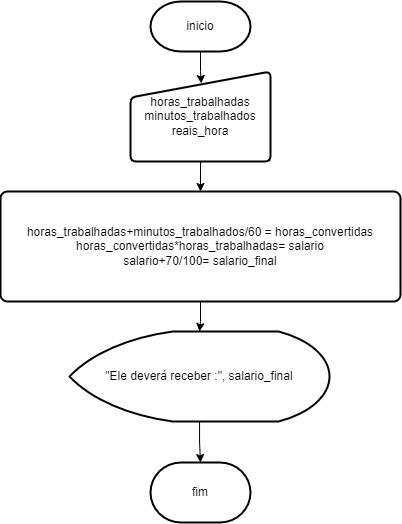

The diagram above was exported from draw.io. Its source (the exported page's mxGraphModel, read from the mxfile embedded in the PNG):
<mxGraphModel dx="756" dy="432" grid="1" gridSize="10" guides="1" tooltips="1" connect="1" arrows="1" fold="1" page="1" pageScale="1" pageWidth="827" pageHeight="1169" math="0" shadow="0">
  <root>
    <mxCell id="0" />
    <mxCell id="1" parent="0" />
    <mxCell id="OWcY1nW0e3FA58UqZPhv-7" value="" style="edgeStyle=orthogonalEdgeStyle;rounded=0;orthogonalLoop=1;jettySize=auto;html=1;entryX=0.506;entryY=0.133;entryDx=0;entryDy=0;entryPerimeter=0;" parent="1" source="OWcY1nW0e3FA58UqZPhv-8" target="OWcY1nW0e3FA58UqZPhv-10" edge="1">
      <mxGeometry relative="1" as="geometry" />
    </mxCell>
    <mxCell id="OWcY1nW0e3FA58UqZPhv-8" value="inicio" style="strokeWidth=2;html=1;shape=mxgraph.flowchart.terminator;whiteSpace=wrap;" parent="1" vertex="1">
      <mxGeometry x="230" y="40" width="100" height="50" as="geometry" />
    </mxCell>
    <mxCell id="OWcY1nW0e3FA58UqZPhv-9" value="" style="edgeStyle=orthogonalEdgeStyle;rounded=0;orthogonalLoop=1;jettySize=auto;html=1;" parent="1" source="OWcY1nW0e3FA58UqZPhv-10" target="OWcY1nW0e3FA58UqZPhv-12" edge="1">
      <mxGeometry relative="1" as="geometry" />
    </mxCell>
    <mxCell id="OWcY1nW0e3FA58UqZPhv-10" value="horas_trabalhadas&lt;div&gt;minutos_trabalhados&lt;/div&gt;&lt;div&gt;reais_hora&lt;/div&gt;" style="html=1;strokeWidth=2;shape=manualInput;whiteSpace=wrap;rounded=1;size=26;arcSize=11;" parent="1" vertex="1">
      <mxGeometry x="210" y="110" width="140" height="90" as="geometry" />
    </mxCell>
    <mxCell id="OWcY1nW0e3FA58UqZPhv-11" value="" style="edgeStyle=orthogonalEdgeStyle;rounded=0;orthogonalLoop=1;jettySize=auto;html=1;" parent="1" source="OWcY1nW0e3FA58UqZPhv-12" target="OWcY1nW0e3FA58UqZPhv-14" edge="1">
      <mxGeometry relative="1" as="geometry" />
    </mxCell>
    <mxCell id="OWcY1nW0e3FA58UqZPhv-12" value="horas_trabalhadas+minutos_trabalhados/60 = horas_convertidas&lt;div&gt;horas_convertidas*horas_trabalhadas= salario&lt;/div&gt;&lt;div&gt;salario+70/100= salario_final&lt;/div&gt;" style="rounded=1;whiteSpace=wrap;html=1;absoluteArcSize=1;arcSize=14;strokeWidth=2;" parent="1" vertex="1">
      <mxGeometry x="80" y="230" width="400" height="110" as="geometry" />
    </mxCell>
    <mxCell id="OWcY1nW0e3FA58UqZPhv-13" value="" style="edgeStyle=orthogonalEdgeStyle;rounded=0;orthogonalLoop=1;jettySize=auto;html=1;" parent="1" source="OWcY1nW0e3FA58UqZPhv-14" target="OWcY1nW0e3FA58UqZPhv-15" edge="1">
      <mxGeometry relative="1" as="geometry" />
    </mxCell>
    <mxCell id="OWcY1nW0e3FA58UqZPhv-14" value="&quot;Ele deverá receber :&quot;, salario_final" style="strokeWidth=2;html=1;shape=mxgraph.flowchart.display;whiteSpace=wrap;" parent="1" vertex="1">
      <mxGeometry x="149" y="370" width="260" height="90" as="geometry" />
    </mxCell>
    <mxCell id="OWcY1nW0e3FA58UqZPhv-15" value="fim" style="strokeWidth=2;html=1;shape=mxgraph.flowchart.terminator;whiteSpace=wrap;" parent="1" vertex="1">
      <mxGeometry x="230" y="501" width="100" height="60" as="geometry" />
    </mxCell>
  </root>
</mxGraphModel>